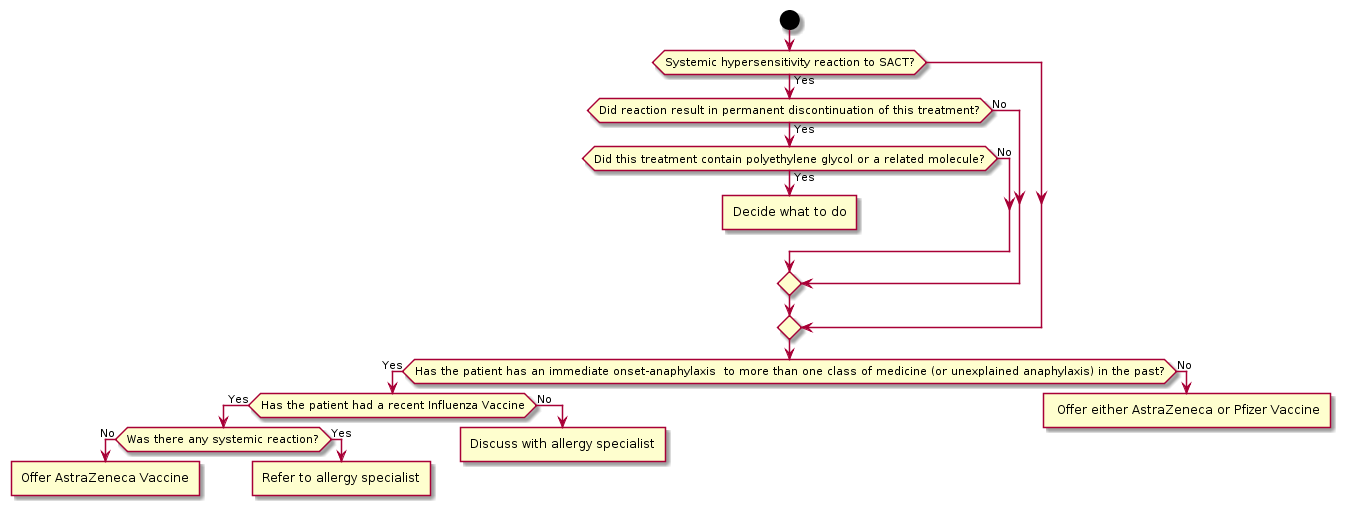

The diagram above was rendered by PlantUML. Its source (embedded in the PNG):
@startuml
start
if (Systemic hypersensitivity reaction to SACT?) then (Yes)
if (Did reaction result in permanent discontinuation of this treatment?) then (Yes)
if (Did this treatment contain polyethylene glycol or a related molecule?) then (Yes)
:Decide what to do]
detach
else (No)
endif
else (No)
endif
endif
if (Has the patient has an immediate onset-anaphylaxis  to more than one class of medicine (or unexplained anaphylaxis) in the past?) then (Yes)
if (Has the patient had a recent Influenza Vaccine) then (Yes)
if (Was there any systemic reaction?) then (No)
:Offer AstraZeneca Vaccine]
detach
else (Yes)
:Refer to allergy specialist]
detach
endif
else (No)
:Discuss with allergy specialist]
detach
endif
else (No)
: Offer either AstraZeneca or Pfizer Vaccine]
detach
endif
@enduml